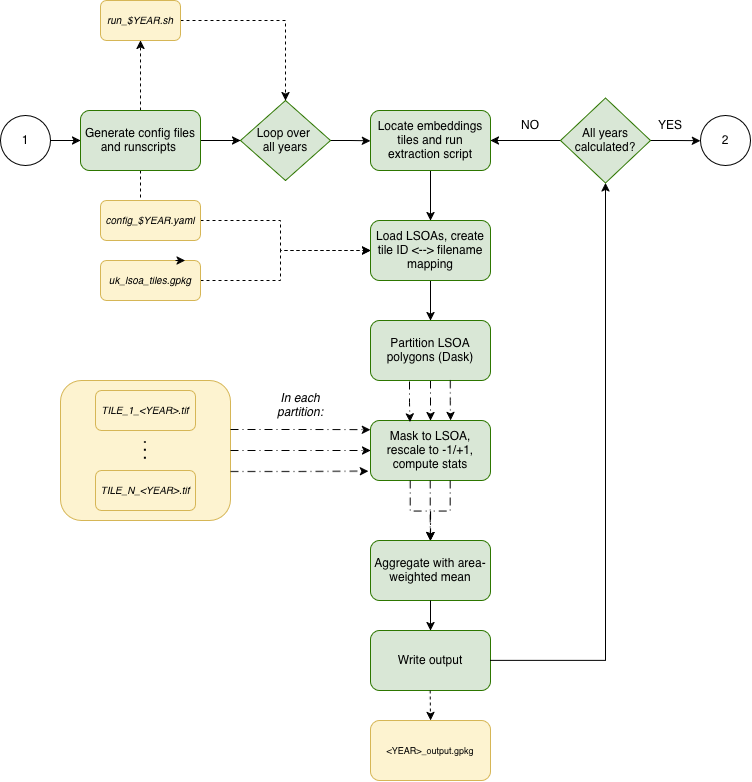

The diagram above was exported from draw.io. Its source (the exported page's mxGraphModel, read from the mxfile embedded in the PNG):
<mxGraphModel dx="1371" dy="803" grid="1" gridSize="10" guides="1" tooltips="1" connect="1" arrows="1" fold="1" page="1" pageScale="1" pageWidth="1169" pageHeight="827" background="#ffffff" math="0" shadow="0" adaptiveColors="simple">
  <root>
    <mxCell id="0" />
    <mxCell id="1" parent="0" />
    <mxCell id="KXaXspbXDQt9ee3v8_Ti-77" parent="1" style="rounded=1;whiteSpace=wrap;html=1;labelBackgroundColor=none;fillColor=light-dark(#fdf3d0, #212e1f);fontColor=#ffffff;strokeColor=light-dark(#D6B656,#73B14C);" value="" vertex="1">
      <mxGeometry height="140" width="170" x="160" y="420" as="geometry" />
    </mxCell>
    <mxCell id="KXaXspbXDQt9ee3v8_Ti-4" edge="1" parent="1" source="KXaXspbXDQt9ee3v8_Ti-1" style="edgeStyle=orthogonalEdgeStyle;rounded=0;orthogonalLoop=1;jettySize=auto;html=1;labelBackgroundColor=none;fontColor=default;" target="KXaXspbXDQt9ee3v8_Ti-5" value="">
      <mxGeometry relative="1" as="geometry">
        <mxPoint x="340" y="180" as="targetPoint" />
      </mxGeometry>
    </mxCell>
    <mxCell id="KXaXspbXDQt9ee3v8_Ti-26" edge="1" parent="1" source="KXaXspbXDQt9ee3v8_Ti-1" style="edgeStyle=orthogonalEdgeStyle;rounded=0;orthogonalLoop=1;jettySize=auto;html=1;exitX=0.5;exitY=1;exitDx=0;exitDy=0;dashed=1;labelBackgroundColor=none;fontColor=default;">
      <mxGeometry relative="1" as="geometry">
        <mxPoint x="240" y="270" as="targetPoint" />
      </mxGeometry>
    </mxCell>
    <mxCell id="KXaXspbXDQt9ee3v8_Ti-59" edge="1" parent="1" source="KXaXspbXDQt9ee3v8_Ti-1" style="edgeStyle=orthogonalEdgeStyle;rounded=0;orthogonalLoop=1;jettySize=auto;html=1;dashed=1;labelBackgroundColor=none;fontColor=default;" value="">
      <mxGeometry relative="1" as="geometry">
        <mxPoint x="240" y="80" as="targetPoint" />
      </mxGeometry>
    </mxCell>
    <mxCell id="KXaXspbXDQt9ee3v8_Ti-1" parent="1" style="rounded=1;whiteSpace=wrap;html=1;labelBackgroundColor=none;fillColor=light-dark(#D9E7D6,#2D7600);strokeColor=light-dark(#2D7600,#73B14C);" value="Generate config files and runscripts&amp;nbsp;" vertex="1">
      <mxGeometry height="60" width="120" x="180" y="150" as="geometry" />
    </mxCell>
    <mxCell id="KXaXspbXDQt9ee3v8_Ti-6" edge="1" parent="1" source="KXaXspbXDQt9ee3v8_Ti-5" style="edgeStyle=orthogonalEdgeStyle;rounded=0;orthogonalLoop=1;jettySize=auto;html=1;exitX=1;exitY=0.5;exitDx=0;exitDy=0;labelBackgroundColor=none;fontColor=default;">
      <mxGeometry relative="1" as="geometry">
        <mxPoint x="470" y="180.27272727272725" as="targetPoint" />
      </mxGeometry>
    </mxCell>
    <mxCell id="KXaXspbXDQt9ee3v8_Ti-5" parent="1" style="rhombus;whiteSpace=wrap;html=1;labelBackgroundColor=none;fillColor=#D9E7D6;fontColor=#0000000;strokeColor=#2D7600;" value="&lt;div&gt;Loop over&amp;nbsp;&lt;/div&gt;&lt;div&gt;all years&lt;/div&gt;" vertex="1">
      <mxGeometry height="80" width="90" x="340" y="140" as="geometry" />
    </mxCell>
    <mxCell id="KXaXspbXDQt9ee3v8_Ti-29" edge="1" parent="1" source="KXaXspbXDQt9ee3v8_Ti-13" style="edgeStyle=orthogonalEdgeStyle;rounded=0;orthogonalLoop=1;jettySize=auto;html=1;entryX=0.5;entryY=0;entryDx=0;entryDy=0;labelBackgroundColor=none;fontColor=default;" target="KXaXspbXDQt9ee3v8_Ti-37" value="">
      <mxGeometry relative="1" as="geometry">
        <mxPoint x="530" y="300" as="targetPoint" />
      </mxGeometry>
    </mxCell>
    <mxCell id="KXaXspbXDQt9ee3v8_Ti-13" parent="1" style="rounded=1;whiteSpace=wrap;html=1;labelBackgroundColor=none;fillColor=#D9E7D6;fontColor=#ffffff;strokeColor=#2D7600;" value="&lt;span style=&quot;color: light-dark(rgb(0, 0, 0), rgb(237, 237, 237));&quot;&gt;Locate embeddings tiles and run extraction script&lt;/span&gt;" vertex="1">
      <mxGeometry height="60" width="120" x="470" y="150" as="geometry" />
    </mxCell>
    <mxCell id="KXaXspbXDQt9ee3v8_Ti-30" edge="1" parent="1" source="KXaXspbXDQt9ee3v8_Ti-17" style="edgeStyle=orthogonalEdgeStyle;rounded=0;orthogonalLoop=1;jettySize=auto;html=1;exitX=1;exitY=0.5;exitDx=0;exitDy=0;dashed=1;entryX=0;entryY=0.5;entryDx=0;entryDy=0;labelBackgroundColor=none;fontColor=default;" target="KXaXspbXDQt9ee3v8_Ti-37">
      <mxGeometry relative="1" as="geometry">
        <Array as="points">
          <mxPoint x="380" y="260" />
          <mxPoint x="380" y="290" />
        </Array>
        <mxPoint x="470" y="320" as="targetPoint" />
      </mxGeometry>
    </mxCell>
    <mxCell id="KXaXspbXDQt9ee3v8_Ti-17" parent="1" style="rounded=1;whiteSpace=wrap;html=1;labelBackgroundColor=none;fillColor=light-dark(#fdf3d0, #212e1f);fontColor=#ffffff;strokeColor=light-dark(#D6B656,#73B14C);" value="&lt;font style=&quot;color: light-dark(rgb(0, 0, 0), rgb(255, 255, 255)); font-size: 10px;&quot;&gt;&lt;i&gt;config_$YEAR.yaml&lt;/i&gt;&lt;/font&gt;" vertex="1">
      <mxGeometry height="40" width="100" x="200" y="240" as="geometry" />
    </mxCell>
    <mxCell id="KXaXspbXDQt9ee3v8_Ti-33" parent="1" style="rounded=1;whiteSpace=wrap;html=1;labelBackgroundColor=none;fillColor=#D9E7D6;fontColor=#ffffff;strokeColor=#2D7600;" value="&lt;span style=&quot;color: light-dark(rgb(0, 0, 0), rgb(0, 0, 0));&quot;&gt;Mask to LSOA, rescale to -1/+1, compute stats&lt;/span&gt;" vertex="1">
      <mxGeometry height="60" width="120" x="470" y="460" as="geometry" />
    </mxCell>
    <mxCell id="KXaXspbXDQt9ee3v8_Ti-39" edge="1" parent="1" source="KXaXspbXDQt9ee3v8_Ti-37" style="edgeStyle=orthogonalEdgeStyle;rounded=0;orthogonalLoop=1;jettySize=auto;html=1;exitX=0.5;exitY=1;exitDx=0;exitDy=0;labelBackgroundColor=none;fontColor=default;">
      <mxGeometry relative="1" as="geometry">
        <mxPoint x="530" y="360" as="targetPoint" />
      </mxGeometry>
    </mxCell>
    <mxCell id="KXaXspbXDQt9ee3v8_Ti-37" parent="1" style="rounded=1;whiteSpace=wrap;html=1;labelBackgroundColor=none;fillColor=#D9E7D6;fontColor=#ffffff;strokeColor=#2D7600;" value="&lt;span style=&quot;color: light-dark(rgb(0, 0, 0), rgb(0, 0, 0));&quot;&gt;Load LSOAs, create tile ID &amp;lt;--&amp;gt; filename mapping&lt;/span&gt;" vertex="1">
      <mxGeometry height="60" width="120" x="470" y="260" as="geometry" />
    </mxCell>
    <mxCell id="KXaXspbXDQt9ee3v8_Ti-43" edge="1" parent="1" source="KXaXspbXDQt9ee3v8_Ti-42" style="edgeStyle=orthogonalEdgeStyle;rounded=0;orthogonalLoop=1;jettySize=auto;html=1;exitX=1;exitY=0.5;exitDx=0;exitDy=0;dashed=1;entryX=0;entryY=0.5;entryDx=0;entryDy=0;labelBackgroundColor=none;fontColor=default;" target="KXaXspbXDQt9ee3v8_Ti-37">
      <mxGeometry relative="1" as="geometry">
        <Array as="points">
          <mxPoint x="380" y="320" />
          <mxPoint x="380" y="290" />
        </Array>
        <mxPoint x="470" y="300" as="targetPoint" />
      </mxGeometry>
    </mxCell>
    <mxCell id="KXaXspbXDQt9ee3v8_Ti-42" parent="1" style="rounded=1;whiteSpace=wrap;html=1;labelBackgroundColor=none;fillColor=light-dark(#fdf3d0, #212e1f);fontColor=#ffffff;strokeColor=light-dark(#D6B656,#73B14C);" value="&lt;font style=&quot;color: light-dark(rgb(0, 0, 0), rgb(0, 0, 0)); font-size: 10px;&quot;&gt;&lt;i&gt;uk_lsoa_tiles.gpkg&lt;/i&gt;&lt;/font&gt;" vertex="1">
      <mxGeometry height="40" width="100" x="200" y="300" as="geometry" />
    </mxCell>
    <mxCell id="KXaXspbXDQt9ee3v8_Ti-49" edge="1" parent="1" source="KXaXspbXDQt9ee3v8_Ti-46" style="edgeStyle=orthogonalEdgeStyle;rounded=0;orthogonalLoop=1;jettySize=auto;html=1;exitX=0.5;exitY=1;exitDx=0;exitDy=0;dashed=1;dashPattern=8 4 1 4;labelBackgroundColor=none;fontColor=default;">
      <mxGeometry relative="1" as="geometry">
        <mxPoint x="530" y="460" as="targetPoint" />
      </mxGeometry>
    </mxCell>
    <mxCell id="KXaXspbXDQt9ee3v8_Ti-46" parent="1" style="rounded=1;whiteSpace=wrap;html=1;labelBackgroundColor=none;fillColor=#D9E7D6;fontColor=#ffffff;strokeColor=#2D7600;" value="&lt;span style=&quot;color: light-dark(rgb(0, 0, 0), rgb(0, 0, 0));&quot;&gt;Partition LSOA polygons (Dask)&lt;/span&gt;" vertex="1">
      <mxGeometry height="60" width="120" x="470" y="360" as="geometry" />
    </mxCell>
    <mxCell id="KXaXspbXDQt9ee3v8_Ti-51" edge="1" parent="1" source="KXaXspbXDQt9ee3v8_Ti-46" style="edgeStyle=orthogonalEdgeStyle;rounded=0;orthogonalLoop=1;jettySize=auto;html=1;exitX=0.665;exitY=0.998;exitDx=0;exitDy=0;dashed=1;dashPattern=8 4 1 4;exitPerimeter=0;labelBackgroundColor=none;fontColor=default;">
      <mxGeometry relative="1" as="geometry">
        <mxPoint x="550" y="470" as="sourcePoint" />
        <mxPoint x="550" y="460" as="targetPoint" />
      </mxGeometry>
    </mxCell>
    <mxCell id="KXaXspbXDQt9ee3v8_Ti-53" edge="1" parent="1" style="edgeStyle=orthogonalEdgeStyle;rounded=0;orthogonalLoop=1;jettySize=auto;html=1;entryX=0.329;entryY=0.025;entryDx=0;entryDy=0;dashed=1;dashPattern=8 4 1 4;entryPerimeter=0;labelBackgroundColor=none;fontColor=default;" target="KXaXspbXDQt9ee3v8_Ti-33">
      <mxGeometry relative="1" as="geometry">
        <mxPoint x="509" y="421" as="sourcePoint" />
        <mxPoint x="510" y="530" as="targetPoint" />
      </mxGeometry>
    </mxCell>
    <mxCell id="KXaXspbXDQt9ee3v8_Ti-54" parent="1" style="text;html=1;whiteSpace=wrap;strokeColor=none;fillColor=none;align=center;verticalAlign=middle;rounded=0;labelBackgroundColor=none;" value="&lt;i&gt;In each partition:&lt;/i&gt;" vertex="1">
      <mxGeometry height="30" width="60" x="370" y="430" as="geometry" />
    </mxCell>
    <mxCell id="KXaXspbXDQt9ee3v8_Ti-60" edge="1" parent="1" style="edgeStyle=orthogonalEdgeStyle;rounded=0;orthogonalLoop=1;jettySize=auto;html=1;exitX=1;exitY=0.5;exitDx=0;exitDy=0;entryX=0.5;entryY=0;entryDx=0;entryDy=0;dashed=1;labelBackgroundColor=none;fontColor=default;" target="KXaXspbXDQt9ee3v8_Ti-5">
      <mxGeometry relative="1" as="geometry">
        <mxPoint x="280" y="60" as="sourcePoint" />
      </mxGeometry>
    </mxCell>
    <mxCell id="KXaXspbXDQt9ee3v8_Ti-63" edge="1" parent="1" style="edgeStyle=orthogonalEdgeStyle;rounded=0;orthogonalLoop=1;jettySize=auto;html=1;exitX=1;exitY=0.5;exitDx=0;exitDy=0;entryX=0;entryY=0.5;entryDx=0;entryDy=0;labelBackgroundColor=none;fontColor=default;" target="KXaXspbXDQt9ee3v8_Ti-1">
      <mxGeometry relative="1" as="geometry">
        <mxPoint x="145" y="180" as="sourcePoint" />
      </mxGeometry>
    </mxCell>
    <mxCell id="KXaXspbXDQt9ee3v8_Ti-68" edge="1" parent="1" style="edgeStyle=orthogonalEdgeStyle;rounded=0;orthogonalLoop=1;jettySize=auto;html=1;exitX=0.5;exitY=1;exitDx=0;exitDy=0;entryX=0.5;entryY=0;entryDx=0;entryDy=0;dashed=1;dashPattern=8 4 1 4;labelBackgroundColor=none;fontColor=default;">
      <mxGeometry relative="1" as="geometry">
        <mxPoint x="529.7" y="520" as="sourcePoint" />
        <mxPoint x="529.7" y="580" as="targetPoint" />
      </mxGeometry>
    </mxCell>
    <mxCell id="KXaXspbXDQt9ee3v8_Ti-69" edge="1" parent="1" style="edgeStyle=orthogonalEdgeStyle;rounded=0;orthogonalLoop=1;jettySize=auto;html=1;exitX=0.5;exitY=1;exitDx=0;exitDy=0;entryX=0.5;entryY=0;entryDx=0;entryDy=0;dashed=1;dashPattern=8 4 1 4;labelBackgroundColor=none;fontColor=default;" target="KXaXspbXDQt9ee3v8_Ti-71">
      <mxGeometry relative="1" as="geometry">
        <mxPoint x="549.7" y="520" as="sourcePoint" />
        <mxPoint x="549.7" y="580" as="targetPoint" />
      </mxGeometry>
    </mxCell>
    <mxCell id="KXaXspbXDQt9ee3v8_Ti-70" edge="1" parent="1" style="edgeStyle=orthogonalEdgeStyle;rounded=0;orthogonalLoop=1;jettySize=auto;html=1;exitX=0.5;exitY=1;exitDx=0;exitDy=0;dashed=1;dashPattern=8 4 1 4;entryX=0.5;entryY=0;entryDx=0;entryDy=0;labelBackgroundColor=none;fontColor=default;" target="KXaXspbXDQt9ee3v8_Ti-71">
      <mxGeometry relative="1" as="geometry">
        <mxPoint x="509.70000000000005" y="520" as="sourcePoint" />
        <mxPoint x="510" y="580" as="targetPoint" />
      </mxGeometry>
    </mxCell>
    <mxCell id="KXaXspbXDQt9ee3v8_Ti-71" parent="1" style="rounded=1;whiteSpace=wrap;html=1;labelBackgroundColor=none;fillColor=#D9E7D6;fontColor=#ffffff;strokeColor=#2D7600;" value="&lt;span style=&quot;color: light-dark(rgb(0, 0, 0), rgb(0, 0, 0));&quot;&gt;Aggregate with area-weighted mean&lt;/span&gt;" vertex="1">
      <mxGeometry height="60" width="120" x="470" y="580" as="geometry" />
    </mxCell>
    <mxCell id="KXaXspbXDQt9ee3v8_Ti-73" edge="1" parent="1" style="edgeStyle=orthogonalEdgeStyle;rounded=0;orthogonalLoop=1;jettySize=auto;html=1;entryX=0.5;entryY=0;entryDx=0;entryDy=0;labelBackgroundColor=none;fontColor=default;" target="KXaXspbXDQt9ee3v8_Ti-90">
      <mxGeometry relative="1" as="geometry">
        <mxPoint x="530" y="640" as="sourcePoint" />
        <mxPoint x="529.69" y="690" as="targetPoint" />
      </mxGeometry>
    </mxCell>
    <mxCell id="KXaXspbXDQt9ee3v8_Ti-82" edge="1" parent="1" style="endArrow=none;dashed=1;html=1;dashPattern=1 3;strokeWidth=2;rounded=0;labelBackgroundColor=none;fontColor=default;" value="">
      <mxGeometry height="50" relative="1" width="50" as="geometry">
        <mxPoint x="244.89" y="498.75" as="sourcePoint" />
        <mxPoint x="244.89" y="481.25" as="targetPoint" />
      </mxGeometry>
    </mxCell>
    <mxCell id="KXaXspbXDQt9ee3v8_Ti-83" parent="1" style="rounded=1;whiteSpace=wrap;html=1;labelBackgroundColor=none;fillColor=light-dark(#fdf3d0, #212e1f);fontColor=#ffffff;strokeColor=light-dark(#D6B656,#73B14C);" value="&lt;font style=&quot;color: light-dark(rgb(0, 0, 0), rgb(0, 0, 0)); font-size: 10px;&quot;&gt;&lt;i&gt;TILE_1_&amp;lt;YEAR&amp;gt;.tif&lt;/i&gt;&lt;/font&gt;" vertex="1">
      <mxGeometry height="40" width="100" x="195" y="430" as="geometry" />
    </mxCell>
    <mxCell id="KXaXspbXDQt9ee3v8_Ti-84" parent="1" style="rounded=1;whiteSpace=wrap;html=1;labelBackgroundColor=none;fillColor=light-dark(#fdf3d0, #212e1f);fontColor=#ffffff;strokeColor=light-dark(#D6B656,#73B14C);" value="&lt;font style=&quot;color: light-dark(rgb(0, 0, 0), rgb(0, 0, 0)); font-size: 10px;&quot;&gt;&lt;i&gt;TILE_N_&amp;lt;YEAR&amp;gt;.tif&lt;/i&gt;&lt;/font&gt;" vertex="1">
      <mxGeometry height="40" width="100" x="195" y="510" as="geometry" />
    </mxCell>
    <mxCell id="KXaXspbXDQt9ee3v8_Ti-85" edge="1" parent="1" source="KXaXspbXDQt9ee3v8_Ti-77" style="edgeStyle=orthogonalEdgeStyle;rounded=0;orthogonalLoop=1;jettySize=auto;html=1;exitX=1;exitY=0.5;exitDx=0;exitDy=0;entryX=0;entryY=0.5;entryDx=0;entryDy=0;dashed=1;dashPattern=8 4 1 4;labelBackgroundColor=none;fontColor=default;" target="KXaXspbXDQt9ee3v8_Ti-33">
      <mxGeometry relative="1" as="geometry">
        <mxPoint x="330" y="490" as="sourcePoint" />
        <mxPoint x="390" y="490" as="targetPoint" />
      </mxGeometry>
    </mxCell>
    <mxCell id="KXaXspbXDQt9ee3v8_Ti-86" edge="1" parent="1" style="edgeStyle=orthogonalEdgeStyle;rounded=0;orthogonalLoop=1;jettySize=auto;html=1;entryX=0;entryY=0.153;entryDx=0;entryDy=0;dashed=1;dashPattern=8 4 1 4;entryPerimeter=0;labelBackgroundColor=none;fontColor=default;" target="KXaXspbXDQt9ee3v8_Ti-33">
      <mxGeometry relative="1" as="geometry">
        <mxPoint x="330" y="469" as="sourcePoint" />
        <mxPoint x="390" y="470" as="targetPoint" />
      </mxGeometry>
    </mxCell>
    <mxCell id="KXaXspbXDQt9ee3v8_Ti-87" edge="1" parent="1" style="edgeStyle=orthogonalEdgeStyle;rounded=0;orthogonalLoop=1;jettySize=auto;html=1;entryX=-0.017;entryY=0.843;entryDx=0;entryDy=0;dashed=1;dashPattern=8 4 1 4;entryPerimeter=0;labelBackgroundColor=none;fontColor=default;" target="KXaXspbXDQt9ee3v8_Ti-33">
      <mxGeometry relative="1" as="geometry">
        <mxPoint x="330" y="511" as="sourcePoint" />
        <mxPoint x="390" y="510" as="targetPoint" />
      </mxGeometry>
    </mxCell>
    <mxCell id="KXaXspbXDQt9ee3v8_Ti-90" parent="1" style="rounded=1;whiteSpace=wrap;html=1;labelBackgroundColor=none;fillColor=#D9E7D6;fontColor=#ffffff;strokeColor=#2D7600;" value="&lt;span style=&quot;color: light-dark(rgb(0, 0, 0), rgb(0, 0, 0));&quot;&gt;Write output&lt;/span&gt;" vertex="1">
      <mxGeometry height="60" width="120" x="470" y="670" as="geometry" />
    </mxCell>
    <mxCell id="KXaXspbXDQt9ee3v8_Ti-91" edge="1" parent="1" style="edgeStyle=orthogonalEdgeStyle;rounded=0;orthogonalLoop=1;jettySize=auto;html=1;exitX=0.5;exitY=1;exitDx=0;exitDy=0;dashed=1;entryX=0.5;entryY=0;entryDx=0;entryDy=0;labelBackgroundColor=none;fontColor=default;" target="KXaXspbXDQt9ee3v8_Ti-92">
      <mxGeometry relative="1" as="geometry">
        <mxPoint x="529.64" y="730" as="sourcePoint" />
        <mxPoint x="530" y="780" as="targetPoint" />
      </mxGeometry>
    </mxCell>
    <mxCell id="KXaXspbXDQt9ee3v8_Ti-100" edge="1" parent="1" source="KXaXspbXDQt9ee3v8_Ti-90" style="edgeStyle=orthogonalEdgeStyle;rounded=0;orthogonalLoop=1;jettySize=auto;html=1;exitX=1;exitY=0.5;exitDx=0;exitDy=0;entryX=0.5;entryY=1;entryDx=0;entryDy=0;labelBackgroundColor=none;fontColor=default;" target="KXaXspbXDQt9ee3v8_Ti-97">
      <mxGeometry relative="1" as="geometry" />
    </mxCell>
    <mxCell id="KXaXspbXDQt9ee3v8_Ti-92" parent="1" style="rounded=1;whiteSpace=wrap;html=1;labelBackgroundColor=none;fillColor=light-dark(#fdf3d0, #212e1f);fontColor=#ffffff;strokeColor=light-dark(#D6B656,#73B14C);" value="&lt;font style=&quot;font-size: 9px; color: light-dark(rgb(0, 0, 0), rgb(0, 0, 0));&quot;&gt;&amp;lt;YEAR&amp;gt;_output.gpkg&lt;/font&gt;" vertex="1">
      <mxGeometry height="60" width="120" x="470" y="760" as="geometry" />
    </mxCell>
    <mxCell id="KXaXspbXDQt9ee3v8_Ti-98" edge="1" parent="1" source="KXaXspbXDQt9ee3v8_Ti-97" style="edgeStyle=orthogonalEdgeStyle;rounded=0;orthogonalLoop=1;jettySize=auto;html=1;entryX=1;entryY=0.5;entryDx=0;entryDy=0;labelBackgroundColor=none;fontColor=default;" target="KXaXspbXDQt9ee3v8_Ti-13">
      <mxGeometry relative="1" as="geometry" />
    </mxCell>
    <mxCell id="KXaXspbXDQt9ee3v8_Ti-101" edge="1" parent="1" source="KXaXspbXDQt9ee3v8_Ti-97" style="edgeStyle=orthogonalEdgeStyle;rounded=0;orthogonalLoop=1;jettySize=auto;html=1;exitX=1;exitY=0.5;exitDx=0;exitDy=0;labelBackgroundColor=none;fontColor=default;">
      <mxGeometry relative="1" as="geometry">
        <mxPoint x="800" y="180.20000000000005" as="targetPoint" />
      </mxGeometry>
    </mxCell>
    <mxCell id="KXaXspbXDQt9ee3v8_Ti-97" parent="1" style="rhombus;whiteSpace=wrap;html=1;labelBackgroundColor=none;fillColor=#D9E7D6;fontColor=#0000000;strokeColor=#2D7600;" value="All years calculated?" vertex="1">
      <mxGeometry height="85" width="90" x="660" y="137.5" as="geometry" />
    </mxCell>
    <mxCell id="KXaXspbXDQt9ee3v8_Ti-99" parent="1" style="text;html=1;whiteSpace=wrap;strokeColor=none;fillColor=none;align=center;verticalAlign=middle;rounded=0;labelBackgroundColor=none;" value="NO" vertex="1">
      <mxGeometry height="30" width="60" x="600" y="150" as="geometry" />
    </mxCell>
    <mxCell id="8vlIev9rbCrxkZBtZo7Z-1" parent="1" style="text;html=1;whiteSpace=wrap;strokeColor=none;fillColor=none;align=center;verticalAlign=middle;rounded=0;labelBackgroundColor=none;" value="YES" vertex="1">
      <mxGeometry height="30" width="60" x="740" y="150" as="geometry" />
    </mxCell>
    <mxCell id="z-PiJMEgJZ-Gtv4oiQNN-1" parent="1" style="rounded=1;whiteSpace=wrap;html=1;labelBackgroundColor=none;fillColor=light-dark(#fdf3d0, #212e1f);fontColor=#ffffff;strokeColor=light-dark(#D6B656,#73B14C);" value="&lt;p&gt;&lt;font style=&quot;color: light-dark(rgb(0, 0, 0), rgb(0, 0, 0)); font-size: 10px;&quot;&gt;&lt;i&gt;run_$YEAR.sh&lt;/i&gt;&lt;/font&gt;&lt;/p&gt;" vertex="1">
      <mxGeometry height="40" width="80" x="200" y="40" as="geometry" />
    </mxCell>
    <mxCell id="z-PiJMEgJZ-Gtv4oiQNN-8" edge="1" parent="1" source="KXaXspbXDQt9ee3v8_Ti-42" style="edgeStyle=orthogonalEdgeStyle;rounded=0;orthogonalLoop=1;jettySize=auto;html=1;exitX=0.75;exitY=0;exitDx=0;exitDy=0;entryX=0.845;entryY=-0.008;entryDx=0;entryDy=0;entryPerimeter=0;" target="KXaXspbXDQt9ee3v8_Ti-42">
      <mxGeometry relative="1" as="geometry" />
    </mxCell>
    <mxCell id="z-PiJMEgJZ-Gtv4oiQNN-10" parent="1" style="ellipse;whiteSpace=wrap;html=1;aspect=fixed;" value="1" vertex="1">
      <mxGeometry height="50" width="50" x="100" y="155" as="geometry" />
    </mxCell>
    <mxCell id="z-PiJMEgJZ-Gtv4oiQNN-11" parent="1" style="ellipse;whiteSpace=wrap;html=1;aspect=fixed;" value="&lt;div&gt;2&lt;/div&gt;" vertex="1">
      <mxGeometry height="50" width="50" x="800" y="155" as="geometry" />
    </mxCell>
  </root>
</mxGraphModel>